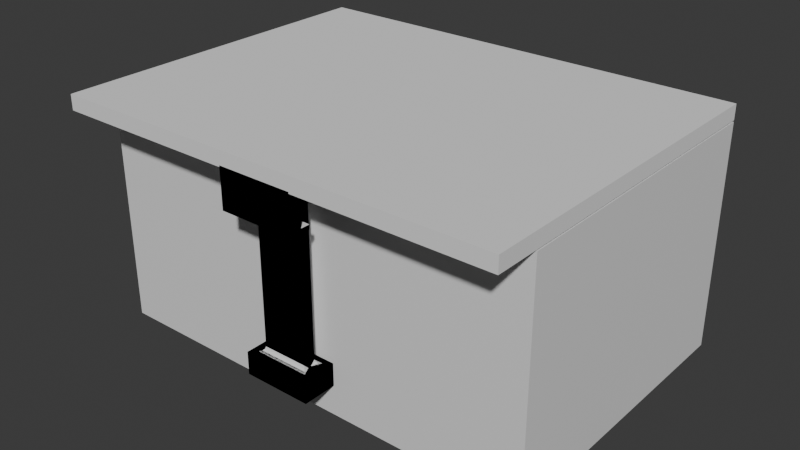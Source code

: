 # Source: u07_cantilever_snap_v001.blend  (saved by Blender 5.2.44; exported with 4.5.12 LTS)
import bpy
from mathutils import Matrix  # noqa: F401  (used for matrix-valued properties, if any)

bpy.ops.wm.read_factory_settings(use_empty=True)
scene = bpy.context.scene
scene.name = 'Scene'

# ---- collections
col_collection = bpy.data.collections.new('Collection'); scene.collection.children.link(col_collection)

# ---- materials (node trees are filled in below, after node groups)
mat_material = bpy.data.materials.new('Material')
mat_material.alpha_threshold = 0.0
mat_material.use_backface_culling_lightprobe_volume = False
mat_material.roughness = 0.5
mat_material.line_color = (0.0, 0.0, 0.0, 1.0)

# ---- material node trees
mat_material.use_nodes = True; mat_material.node_tree.nodes.clear()
_N = mat_material.node_tree.nodes; _L = mat_material.node_tree.links
n0 = _N.new('ShaderNodeOutputMaterial'); n0.name = 'Material Output'; n0.location = (200, 100)
n1 = _N.new('ShaderNodeBsdfPrincipled'); n1.name = 'Principled BSDF'; n1.location = (-200, 100)
n1.inputs[10].default_value = 0.005
_L.new(n1.outputs[0], n0.inputs[0])
n0.is_active_output = True

# ---- world
world_world = bpy.data.worlds.new('World'); scene.world = world_world
world_world.use_nodes = True; world_world.node_tree.nodes.clear()
_N = world_world.node_tree.nodes; _L = world_world.node_tree.links
n0 = _N.new('ShaderNodeOutputWorld'); n0.name = 'World Output'; n0.location = (200, 100)
n1 = _N.new('ShaderNodeBackground'); n1.name = 'Background'; n1.location = (-200, 100)
n1.inputs[0].default_value = (0.05088, 0.05088, 0.05088, 1.0)
_L.new(n1.outputs[0], n0.inputs[0])
n0.is_active_output = True
world_world.color = (0.05088, 0.05088, 0.05088)
world_world.sun_shadow_jitter_overblur = 0.0

# ---- meshes
me_cube = bpy.data.meshes.new('Cube')
me_cube.from_pydata([(30.0, 20.0, 15.0), (-4.5, -24.5, -11.0), (30.0, 20.0, -15.0), (30.0, -20.0, 15.0), (4.5, -24.5, -11.0), (30.0, -20.0, -15.0), (-30.0, 20.0, 15.0), (-4.5, -24.5, -8.0), (-30.0, 20.0, -15.0), (-30.0, -20.0, 15.0), (-30.0, -20.0, -15.0), (4.5, -24.5, -8.0), (28.0, 18.0, 15.0), (-3.0, -23.0, 11.0), (28.0, 18.0, -13.0), (-3.0, -21.4, 11.0), (3.0, -21.4, 11.0), (28.0, -18.0, 15.0), (3.0, -23.0, 11.0), (28.0, -18.0, -13.0), (-28.0, 18.0, 15.0), (-3.0, -23.0, 13.0), (-28.0, 18.0, -13.0), (-3.0, -21.4, 13.0), (-28.0, -18.0, 15.0), (3.0, -21.4, 13.0), (-28.0, -18.0, -13.0), (3.0, -23.0, 13.0), (3.0, -24.2, 11.0), (-3.0, -24.2, 11.0), (3.0, -23.4, 13.0), (3.0, -24.2, 12.2), (-3.0, -24.2, 12.2), (-3.0, -23.4, 13.0), (-3.6, -23.6, -8.0), (-3.0, -23.0, -7.4), (-3.0, -22.4, -8.0), (-3.3, -23.3, -7.92), (-3.08, -23.08, -7.7), (-3.0, -21.4, -7.4), (-3.6, -20.8, -8.0), (-3.0, -22.0, -8.0), (-3.08, -21.32, -7.7), (-3.3, -21.1, -7.92), (3.0, -23.0, -7.4), (3.6, -23.6, -8.0), (3.0, -22.4, -8.0), (3.08, -23.08, -7.7), (3.3, -23.3, -7.92), (3.6, -20.8, -8.0), (3.0, -21.4, -7.4), (3.0, -22.0, -8.0), (3.3, -21.1, -7.92), (3.08, -21.32, -7.7), (-4.4, -20.0, -8.0), (-4.5, -20.0, -8.0), (-4.5, -20.0, -11.0), (4.5, -20.0, -11.0), (4.5, -20.0, -8.0), (4.4, -20.0, -8.0)], [], [(56, 10, 5, 57), (57, 5, 3, 9, 10, 56, 55, 54, 59, 58), (10, 9, 6, 8), (8, 2, 5, 10), (2, 0, 3, 5), (8, 6, 0, 2), (19, 26, 24, 17), (26, 22, 20, 24), (22, 26, 19, 14), (14, 19, 17, 12), (22, 14, 12, 20), (9, 3, 17, 24), (3, 0, 12, 17), (6, 9, 24, 20), (0, 6, 20, 12), (1, 7, 55, 56), (11, 4, 57, 58), (4, 11, 7, 1), (4, 1, 56, 57), (15, 13, 21, 23), (25, 23, 21, 27), (16, 15, 23, 25), (18, 16, 25, 27), (13, 18, 28, 29), (30, 33, 32, 31), (29, 28, 31, 32), (28, 18, 27, 30, 31), (27, 21, 33, 30), (33, 21, 13, 29, 32), (34, 37, 36), (37, 38, 36), (38, 35, 36), (39, 42, 41), (42, 43, 41), (43, 40, 41), (44, 47, 46), (47, 48, 46), (48, 45, 46), (49, 52, 51), (52, 53, 51), (53, 50, 51), (39, 50, 53, 42), (42, 53, 52, 43), (43, 52, 49, 40), (44, 35, 38, 47), (47, 38, 37, 48), (48, 37, 34, 45), (41, 36, 35, 13, 15, 39), (55, 7, 34, 36, 41, 40, 54), (35, 44, 18, 13), (45, 34, 7, 11), (40, 49, 59, 54), (50, 39, 15, 16), (59, 49, 51, 46, 45, 11, 58), (50, 16, 18, 44, 46, 51)])
_uv = me_cube.uv_layers.new(name='UVMap')
_uv.uv.foreach_set('vector', [0.4083, 0.8938, 0.375, 1.0, 0.375, 0.75, 0.4083, 0.8562, 0.4083, 0.8562, 0.375, 0.75, 0.625, 0.75, 0.625, 1.0, 0.375, 1.0, 0.4083, 0.8938, 0.4333, 0.8937, 0.4333, 0.8933, 0.4333, 0.8567, 0.4333, 0.8563, 0.375, 0.0, 0.625, 0.0, 0.625, 0.25, 0.375, 0.25, 0.125, 0.5, 0.375, 0.5, 0.375, 0.75, 0.125, 0.75, 0.375, 0.5, 0.625, 0.5, 0.625, 0.75, 0.375, 0.75, 0.375, 0.25, 0.625, 0.25, 0.625, 0.5, 0.375, 0.5, 0.375, 0.75, 0.375, 1.0, 0.625, 1.0, 0.625, 0.75, 0.375, 0.0, 0.375, 0.25, 0.625, 0.25, 0.625, 0.0, 0.125, 0.5, 0.125, 0.75, 0.375, 0.75, 0.375, 0.5, 0.375, 0.5, 0.375, 0.75, 0.625, 0.75, 0.625, 0.5, 0.375, 0.25, 0.375, 0.5, 0.625, 0.5, 0.625, 0.25, 0.625, 1.0, 0.625, 0.75, 0.625, 0.75, 0.625, 1.0, 0.625, 0.75, 0.625, 0.5, 0.625, 0.5, 0.625, 0.75, 0.625, 0.25, 0.625, 0.0, 0.625, 0.0, 0.625, 0.25, 0.625, 0.5, 0.625, 0.25, 0.625, 0.25, 0.625, 0.5, 0.375, 0.0, 0.625, 0.0, 0.625, 0.2446, 0.375, 0.2446, 0.625, 0.75, 0.375, 0.75, 0.375, 0.5054, 0.625, 0.5054, 0.375, 0.75, 0.625, 0.75, 0.625, 1.0, 0.375, 1.0, 0.375, 0.75, 0.125, 0.75, 0.125, 0.5054, 0.375, 0.5054, 0.8333, 0.5815, 0.8333, 0.6685, 0.8333, 0.6685, 0.8333, 0.5815, 0.6667, 0.5815, 0.8333, 0.5815, 0.8333, 0.6685, 0.6667, 0.6685, 0.6667, 0.5815, 0.8333, 0.5815, 0.8333, 0.5815, 0.6667, 0.5815, 0.6667, 0.6685, 0.6667, 0.5815, 0.6667, 0.5815, 0.6667, 0.6685, 0.8333, 0.6685, 0.6667, 0.6685, 0.6667, 0.6685, 0.8333, 0.6685, 0.6667, 0.6685, 0.8333, 0.6685, 0.8333, 0.6685, 0.6667, 0.6685, 0.8333, 0.6685, 0.6667, 0.6685, 0.6667, 0.6685, 0.8333, 0.6685, 0.6667, 0.6685, 0.6667, 0.6685, 0.6667, 0.6685, 0.6667, 0.6685, 0.6667, 0.6685, 0.6667, 0.6685, 0.8333, 0.6685, 0.8333, 0.6685, 0.6667, 0.6685, 0.8333, 0.6685, 0.8333, 0.6685, 0.8333, 0.6685, 0.8333, 0.6685, 0.8333, 0.6685, 0.85, 0.7011, 0.8417, 0.6848, 0.8333, 0.6359, 0.8417, 0.6848, 0.8356, 0.6728, 0.8333, 0.6359, 0.8356, 0.6728, 0.8333, 0.6685, 0.8333, 0.6359, 0.8333, 0.5815, 0.8356, 0.5815, 0.8333, 0.6141, 0.8356, 0.5815, 0.8417, 0.5815, 0.8333, 0.6141, 0.8417, 0.5815, 0.85, 0.5815, 0.8333, 0.6141, 0.6667, 0.6685, 0.6644, 0.6685, 0.6667, 0.6359, 0.6644, 0.6685, 0.6583, 0.6685, 0.6667, 0.6359, 0.6583, 0.6685, 0.65, 0.6685, 0.6667, 0.6359, 0.65, 0.5489, 0.6583, 0.5652, 0.6667, 0.6141, 0.6583, 0.5652, 0.6644, 0.5772, 0.6667, 0.6141, 0.6644, 0.5772, 0.6667, 0.5815, 0.6667, 0.6141, 0.8333, 0.5815, 0.6667, 0.5815, 0.6644, 0.5815, 0.8356, 0.5815, 0.8356, 0.5815, 0.6644, 0.5815, 0.6583, 0.5652, 0.8417, 0.5652, 0.8417, 0.5652, 0.6583, 0.5652, 0.65, 0.5489, 0.85, 0.5489, 0.6667, 0.6685, 0.8333, 0.6685, 0.8356, 0.6685, 0.6644, 0.6685, 0.6644, 0.6685, 0.8356, 0.6685, 0.8417, 0.6848, 0.6583, 0.6848, 0.6583, 0.6848, 0.8417, 0.6848, 0.85, 0.7011, 0.65, 0.7011, 0.8333, 0.6141, 0.8333, 0.6359, 0.8333, 0.6685, 0.8333, 0.6685, 0.8333, 0.5815, 0.8333, 0.5815, 0.875, 0.5054, 0.875, 0.75, 0.85, 0.7011, 0.8333, 0.6359, 0.8333, 0.6141, 0.85, 0.5489, 0.8722, 0.5054, 0.8333, 0.6685, 0.6667, 0.6685, 0.6667, 0.6685, 0.8333, 0.6685, 0.65, 0.7011, 0.85, 0.7011, 0.875, 0.75, 0.625, 0.75, 0.85, 0.5489, 0.65, 0.5489, 0.6278, 0.5054, 0.8722, 0.5054, 0.6667, 0.5815, 0.8333, 0.5815, 0.8333, 0.5815, 0.6667, 0.5815, 0.6278, 0.5054, 0.65, 0.5489, 0.6667, 0.6141, 0.6667, 0.6359, 0.65, 0.7011, 0.625, 0.75, 0.625, 0.5054, 0.6667, 0.5815, 0.6667, 0.5815, 0.6667, 0.6685, 0.6667, 0.6685, 0.6667, 0.6359, 0.6667, 0.6141])
me_cube.materials.append(mat_material)
me_cube.materials.append(None)
me_cube.use_mirror_vertex_groups = False
me_cube.update()
me_cube_001 = bpy.data.meshes.new('Cube.001')
me_cube_001.from_pydata([(-4.5, -2.3, -1.5), (-4.5, 2.3, -1.5), (4.5, -2.3, -1.5), (4.5, 2.3, -1.5), (-4.5, -2.3, 1.5), (-4.5, 2.3, 1.5), (4.5, 2.3, 1.5), (4.5, -2.3, 1.5), (-3.0, -0.8, 20.5), (-3.0, 0.8, 20.5), (3.0, 0.8, 20.5), (3.0, -0.8, 20.5), (-3.0, -0.8, 22.5), (-3.0, 0.8, 22.5), (3.0, 0.8, 22.5), (3.0, -0.8, 22.5), (3.0, -2.0, 20.5), (-3.0, -2.0, 20.5), (3.0, -1.2, 22.5), (3.0, -2.0, 21.7), (-3.0, -2.0, 21.7), (-3.0, -1.2, 22.5), (-3.6, -1.4, 1.5), (-3.0, -0.8, 2.1), (-3.0, -0.2, 1.5), (-3.3, -1.1, 1.58), (-3.08, -0.8804, 1.8), (-3.0, 0.8, 2.1), (-3.6, 1.4, 1.5), (-3.0, 0.2, 1.5), (-3.08, 0.8804, 1.8), (-3.3, 1.1, 1.58), (3.0, -0.8, 2.1), (3.6, -1.4, 1.5), (3.0, -0.2, 1.5), (3.08, -0.8804, 1.8), (3.3, -1.1, 1.58), (3.6, 1.4, 1.5), (3.0, 0.8, 2.1), (3.0, 0.2, 1.5), (3.3, 1.1, 1.58), (3.08, 0.8804, 1.8)], [], [(0, 4, 5, 1), (1, 5, 6, 3), (3, 6, 7, 2), (2, 7, 4, 0), (1, 3, 2, 0), (9, 8, 12, 13), (14, 13, 12, 15), (10, 9, 13, 14), (11, 10, 14, 15), (8, 11, 16, 17), (18, 21, 20, 19), (17, 16, 19, 20), (11, 15, 18, 19, 16), (15, 12, 21, 18), (12, 8, 17, 20, 21), (22, 25, 24), (25, 26, 24), (26, 23, 24), (27, 30, 29), (30, 31, 29), (31, 28, 29), (32, 35, 34), (35, 36, 34), (36, 33, 34), (37, 40, 39), (40, 41, 39), (41, 38, 39), (27, 38, 41, 30), (30, 41, 40, 31), (31, 40, 37, 28), (32, 23, 26, 35), (35, 26, 25, 36), (36, 25, 22, 33), (27, 29, 24, 23, 8, 9), (22, 24, 29, 28, 5, 4), (23, 32, 11, 8), (33, 22, 4, 7), (28, 37, 6, 5), (38, 27, 9, 10), (37, 39, 34, 33, 7, 6), (32, 34, 39, 38, 10, 11)])
_uv = me_cube_001.uv_layers.new(name='UVMap')
_uv.uv.foreach_set('vector', [0.375, 0.0, 0.625, 0.0, 0.625, 0.25, 0.375, 0.25, 0.375, 0.25, 0.625, 0.25, 0.625, 0.5, 0.375, 0.5, 0.375, 0.5, 0.625, 0.5, 0.625, 0.75, 0.375, 0.75, 0.375, 0.75, 0.625, 0.75, 0.625, 1.0, 0.375, 1.0, 0.125, 0.5, 0.375, 0.5, 0.375, 0.75, 0.125, 0.75, 0.8333, 0.5815, 0.8333, 0.6685, 0.8333, 0.6685, 0.8333, 0.5815, 0.6667, 0.5815, 0.8333, 0.5815, 0.8333, 0.6685, 0.6667, 0.6685, 0.6667, 0.5815, 0.8333, 0.5815, 0.8333, 0.5815, 0.6667, 0.5815, 0.6667, 0.6685, 0.6667, 0.5815, 0.6667, 0.5815, 0.6667, 0.6685, 0.8333, 0.6685, 0.6667, 0.6685, 0.6667, 0.6685, 0.8333, 0.6685, 0.6667, 0.6685, 0.8333, 0.6685, 0.8333, 0.6685, 0.6667, 0.6685, 0.8333, 0.6685, 0.6667, 0.6685, 0.6667, 0.6685, 0.8333, 0.6685, 0.6667, 0.6685, 0.6667, 0.6685, 0.6667, 0.6685, 0.6667, 0.6685, 0.6667, 0.6685, 0.6667, 0.6685, 0.8333, 0.6685, 0.8333, 0.6685, 0.6667, 0.6685, 0.8333, 0.6685, 0.8333, 0.6685, 0.8333, 0.6685, 0.8333, 0.6685, 0.8333, 0.6685, 0.85, 0.7011, 0.8417, 0.6848, 0.8333, 0.6359, 0.8417, 0.6848, 0.8356, 0.6728, 0.8333, 0.6359, 0.8356, 0.6728, 0.8333, 0.6685, 0.8333, 0.6359, 0.8333, 0.5815, 0.8356, 0.5815, 0.8333, 0.6141, 0.8356, 0.5815, 0.8417, 0.5815, 0.8333, 0.6141, 0.8417, 0.5815, 0.85, 0.5815, 0.8333, 0.6141, 0.6667, 0.6685, 0.6644, 0.6685, 0.6667, 0.6359, 0.6644, 0.6685, 0.6583, 0.6685, 0.6667, 0.6359, 0.6583, 0.6685, 0.65, 0.6685, 0.6667, 0.6359, 0.65, 0.5489, 0.6583, 0.5652, 0.6667, 0.6141, 0.6583, 0.5652, 0.6644, 0.5772, 0.6667, 0.6141, 0.6644, 0.5772, 0.6667, 0.5815, 0.6667, 0.6141, 0.8333, 0.5815, 0.6667, 0.5815, 0.6644, 0.5815, 0.8356, 0.5815, 0.8356, 0.5815, 0.6644, 0.5815, 0.6583, 0.5652, 0.8417, 0.5652, 0.8417, 0.5652, 0.6583, 0.5652, 0.65, 0.5489, 0.85, 0.5489, 0.6667, 0.6685, 0.8333, 0.6685, 0.8356, 0.6685, 0.6644, 0.6685, 0.6644, 0.6685, 0.8356, 0.6685, 0.8417, 0.6848, 0.6583, 0.6848, 0.6583, 0.6848, 0.8417, 0.6848, 0.85, 0.7011, 0.65, 0.7011, 0.8333, 0.5815, 0.8333, 0.6141, 0.8333, 0.6359, 0.8333, 0.6685, 0.8333, 0.6685, 0.8333, 0.5815, 0.85, 0.7011, 0.8333, 0.6359, 0.8333, 0.6141, 0.85, 0.5489, 0.875, 0.5, 0.875, 0.75, 0.8333, 0.6685, 0.6667, 0.6685, 0.6667, 0.6685, 0.8333, 0.6685, 0.65, 0.7011, 0.85, 0.7011, 0.875, 0.75, 0.625, 0.75, 0.85, 0.5489, 0.65, 0.5489, 0.625, 0.5, 0.875, 0.5, 0.6667, 0.5815, 0.8333, 0.5815, 0.8333, 0.5815, 0.6667, 0.5815, 0.65, 0.5489, 0.6667, 0.6141, 0.6667, 0.6359, 0.65, 0.7011, 0.625, 0.75, 0.625, 0.5, 0.6667, 0.6685, 0.6667, 0.6359, 0.6667, 0.6141, 0.6667, 0.5815, 0.6667, 0.5815, 0.6667, 0.6685])
me_cube_001.update()
me_cube_002 = bpy.data.meshes.new('Cube.002')
me_cube_002.from_pydata([(-30.0, -23.0, -1.0), (-5.0, -23.0, -6.0), (-30.0, -23.0, 1.0), (-5.0, -23.0, -5.4), (-30.0, 23.0, -1.0), (-5.0, -21.5, -6.0), (-30.0, 23.0, 1.0), (-5.0, -21.5, -5.4), (30.0, -23.0, -1.0), (5.0, -23.0, -6.0), (30.0, -23.0, 1.0), (5.0, -23.0, -5.4), (30.0, 23.0, -1.0), (5.0, -21.5, -6.0), (30.0, 23.0, 1.0), (5.0, -21.5, -5.4), (-5.0, -23.0, -0.8), (5.0, -23.0, -0.8), (-5.0, -20.3, -5.4), (-5.0, -20.3, -6.0), (5.0, -20.3, -6.0), (5.0, -20.3, -5.4), (-5.0, -23.0, -1.0), (-5.0, -21.5, -1.0), (5.0, -21.5, -1.0), (5.0, -23.0, -1.0)], [], [(0, 2, 6, 4), (4, 6, 14, 12), (12, 14, 10, 8), (8, 10, 2, 0, 22, 16, 17, 25), (25, 17, 16, 22), (22, 0, 4, 12, 8, 25, 24, 23), (14, 6, 2, 10), (1, 3, 7, 5), (15, 13, 20, 21), (13, 15, 11, 9), (9, 11, 3, 1), (5, 13, 9, 1), (7, 3, 22, 23), (22, 3, 11, 25), (15, 7, 23, 24), (25, 11, 15, 24), (19, 18, 21, 20), (13, 5, 19, 20), (7, 15, 21, 18), (5, 7, 18, 19)])
_uv = me_cube_002.uv_layers.new(name='UVMap')
_uv.uv.foreach_set('vector', [0.375, 0.0, 0.625, 0.0, 0.625, 0.25, 0.375, 0.25, 0.375, 0.25, 0.625, 0.25, 0.625, 0.5, 0.375, 0.5, 0.375, 0.5, 0.625, 0.5, 0.625, 0.75, 0.375, 0.75, 0.375, 0.75, 0.625, 0.75, 0.625, 1.0, 0.375, 1.0, 0.375, 0.8958, 0.4, 0.8958, 0.4, 0.8542, 0.375, 0.8542, 0.375, 0.8542, 0.4, 0.8542, 0.4, 0.8958, 0.375, 0.8958, 0.2292, 0.75, 0.125, 0.75, 0.125, 0.5, 0.375, 0.5, 0.375, 0.75, 0.2708, 0.75, 0.2708, 0.7418, 0.2292, 0.7418, 0.625, 0.5, 0.875, 0.5, 0.875, 0.75, 0.625, 0.75, 0.375, 0.0, 0.625, 0.0, 0.625, 0.25, 0.375, 0.25, 0.625, 0.5, 0.375, 0.5, 0.375, 0.5, 0.625, 0.5, 0.375, 0.5, 0.625, 0.5, 0.625, 0.75, 0.375, 0.75, 0.375, 0.75, 0.625, 0.75, 0.625, 1.0, 0.375, 1.0, 0.125, 0.5, 0.375, 0.5, 0.375, 0.75, 0.125, 0.75, 0.625, 0.25, 0.625, 0.0, 0.625, 0.0, 0.625, 0.25, 0.625, 1.0, 0.625, 1.0, 0.625, 0.75, 0.625, 0.75, 0.625, 0.5, 0.625, 0.25, 0.625, 0.25, 0.625, 0.5, 0.625, 0.75, 0.625, 0.75, 0.625, 0.5, 0.625, 0.5, 0.375, 0.25, 0.625, 0.25, 0.625, 0.5, 0.375, 0.5, 0.375, 0.5, 0.125, 0.5, 0.125, 0.5, 0.375, 0.5, 0.625, 0.25, 0.625, 0.5, 0.625, 0.5, 0.625, 0.25, 0.375, 0.25, 0.625, 0.25, 0.625, 0.25, 0.375, 0.25])
me_cube_002.materials.append(None)
me_cube_002.update()
me_cube_003 = bpy.data.meshes.new('Cube.003')
me_cube_003.from_pydata([(-5.0, -0.75, -0.3), (-5.0, -0.75, 0.3), (-5.0, 0.75, -0.3), (-5.0, 0.75, 0.3), (5.0, -0.75, -0.3), (5.0, -0.75, 0.3), (5.0, 0.75, -0.3), (5.0, 0.75, 0.3), (-5.0, -0.75, 4.9), (-5.0, 0.75, 4.9), (5.0, 0.75, 4.9), (5.0, -0.75, 4.9), (-5.0, 1.95, 0.3), (-5.0, 1.95, -0.3), (5.0, 1.95, -0.3), (5.0, 1.95, 0.3)], [], [(0, 1, 3, 2), (7, 6, 14, 15), (6, 7, 5, 4), (4, 5, 1, 0), (2, 6, 4, 0), (3, 1, 8, 9), (10, 9, 8, 11), (1, 5, 11, 8), (7, 3, 9, 10), (5, 7, 10, 11), (13, 12, 15, 14), (6, 2, 13, 14), (3, 7, 15, 12), (2, 3, 12, 13)])
_uv = me_cube_003.uv_layers.new(name='UVMap')
_uv.uv.foreach_set('vector', [0.375, 0.0, 0.625, 0.0, 0.625, 0.25, 0.375, 0.25, 0.625, 0.5, 0.375, 0.5, 0.375, 0.5, 0.625, 0.5, 0.375, 0.5, 0.625, 0.5, 0.625, 0.75, 0.375, 0.75, 0.375, 0.75, 0.625, 0.75, 0.625, 1.0, 0.375, 1.0, 0.125, 0.5, 0.375, 0.5, 0.375, 0.75, 0.125, 0.75, 0.625, 0.25, 0.625, 0.0, 0.625, 0.0, 0.625, 0.25, 0.625, 0.5, 0.875, 0.5, 0.875, 0.75, 0.625, 0.75, 0.625, 1.0, 0.625, 0.75, 0.625, 0.75, 0.625, 1.0, 0.625, 0.5, 0.625, 0.25, 0.625, 0.25, 0.625, 0.5, 0.625, 0.75, 0.625, 0.5, 0.625, 0.5, 0.625, 0.75, 0.375, 0.25, 0.625, 0.25, 0.625, 0.5, 0.375, 0.5, 0.375, 0.5, 0.125, 0.5, 0.125, 0.5, 0.375, 0.5, 0.625, 0.25, 0.625, 0.5, 0.625, 0.5, 0.625, 0.25, 0.375, 0.25, 0.625, 0.25, 0.625, 0.25, 0.375, 0.25])
me_cube_003.update()

# ---- objects
ob_body = bpy.data.objects.new('Body', me_cube)
ob_snaptool = bpy.data.objects.new('SnapTool', me_cube_001)
ob_lid = bpy.data.objects.new('Lid', me_cube_002)
ob_flangetool = bpy.data.objects.new('FlangeTool', me_cube_003)

# ---- transforms, parenting, visibility, modifiers, constraints
ob_body.location = (0.0, 0.0, 0.0)
ob_body.lock_rotations_4d = False
ob_body.empty_display_type = 'ARROWS'
ob_body.lineart.crease_threshold = 0.0
ob_snaptool.location = (0.0, -22.2, -9.5)
ob_lid.location = (0.0, -3.0, 16.2)
ob_flangetool.location = (0.0, -25.25, 10.5)

# ---- collection membership
col_collection.objects.link(ob_body)
col_collection.objects.link(ob_snaptool)
col_collection.objects.link(ob_lid)
col_collection.objects.link(ob_flangetool)

# ---- scene / render settings (as saved in the file)
scene.frame_start = 1; scene.frame_end = 250; scene.frame_set(1)
scene.render.engine = 'BLENDER_EEVEE_NEXT'
scene.render.bake_bias = 0.0
scene.render.bake_samples = 0
scene.render.compositor_device = 'GPU'
scene.eevee.use_volume_custom_range = False
scene.eevee.fast_gi_thickness_near = 0.1
scene.eevee.fast_gi_thickness_far = 0.0
scene.eevee.ray_tracing_options.screen_trace_thickness = 0.1
scene.unit_settings.scale_length = 0.001
bpy.context.view_layer.update()

# ---- added for rendering (the .blend has no active camera and no usable light): camera, sun
cam_auto = bpy.data.cameras.new('AutoCamera')
cam_auto.lens = 50.0
cam_auto.sensor_width = 36.0
cam_auto.clip_end = 1334.34
ob_auto_camera = bpy.data.objects.new('AutoCamera', cam_auto)
scene.collection.objects.link(ob_auto_camera)
ob_auto_camera.location = (76.031, -94.2371, 61.9248)
ob_auto_camera.rotation_euler = (1.09748, -7.21219e-08, 0.694738)
scene.camera = ob_auto_camera
light_auto_sun = bpy.data.lights.new('AutoSun', 'SUN')
light_auto_sun.energy = 3.0
light_auto_sun.angle = 0.0523599
ob_auto_sun = bpy.data.objects.new('AutoSun', light_auto_sun)
scene.collection.objects.link(ob_auto_sun)
ob_auto_sun.rotation_euler = (0.872665, 0.174533, 0.523599)
bpy.context.view_layer.update()
